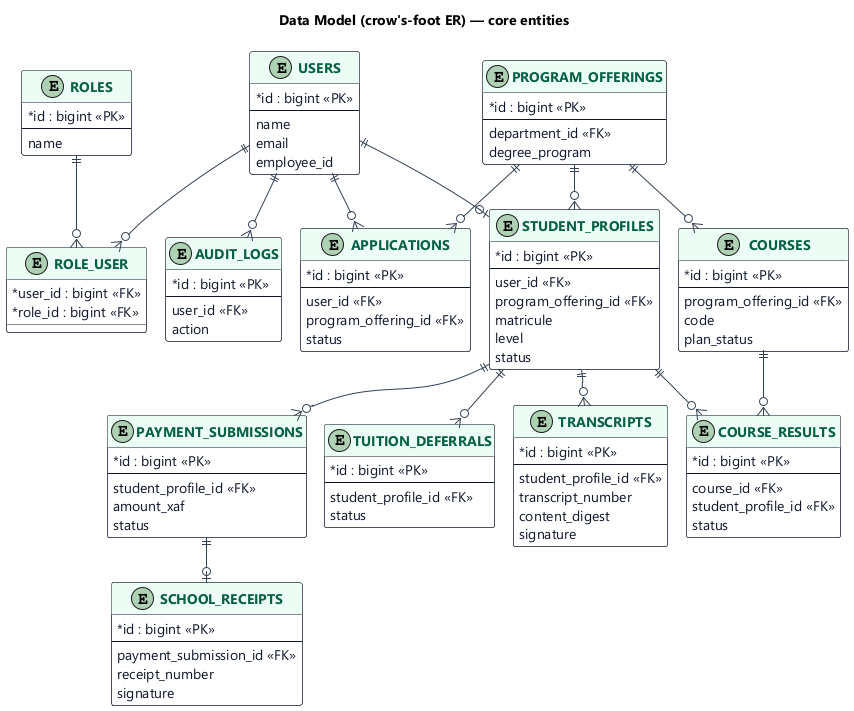

The diagram above was rendered by PlantUML. Its source (embedded in the PNG):
@startuml er-datamodel
!pragma layout smetana
!include _style.puml
title Data Model (crow's-foot ER) — core entities

entity USERS {
  * id : bigint <<PK>>
  --
  name
  email
  employee_id
}
entity ROLES {
  * id : bigint <<PK>>
  --
  name
}
entity ROLE_USER {
  * user_id : bigint <<FK>>
  * role_id : bigint <<FK>>
}
entity STUDENT_PROFILES {
  * id : bigint <<PK>>
  --
  user_id <<FK>>
  program_offering_id <<FK>>
  matricule
  level
  status
}
entity PROGRAM_OFFERINGS {
  * id : bigint <<PK>>
  --
  department_id <<FK>>
  degree_program
}
entity APPLICATIONS {
  * id : bigint <<PK>>
  --
  user_id <<FK>>
  program_offering_id <<FK>>
  status
}
entity PAYMENT_SUBMISSIONS {
  * id : bigint <<PK>>
  --
  student_profile_id <<FK>>
  amount_xaf
  status
}
entity SCHOOL_RECEIPTS {
  * id : bigint <<PK>>
  --
  payment_submission_id <<FK>>
  receipt_number
  signature
}
entity TUITION_DEFERRALS {
  * id : bigint <<PK>>
  --
  student_profile_id <<FK>>
  status
}
entity COURSES {
  * id : bigint <<PK>>
  --
  program_offering_id <<FK>>
  code
  plan_status
}
entity COURSE_RESULTS {
  * id : bigint <<PK>>
  --
  course_id <<FK>>
  student_profile_id <<FK>>
  status
}
entity TRANSCRIPTS {
  * id : bigint <<PK>>
  --
  student_profile_id <<FK>>
  transcript_number
  content_digest
  signature
}
entity AUDIT_LOGS {
  * id : bigint <<PK>>
  --
  user_id <<FK>>
  action
}

USERS ||--o{ ROLE_USER
ROLES ||--o{ ROLE_USER
USERS ||--o| STUDENT_PROFILES
USERS ||--o{ APPLICATIONS
USERS ||--o{ AUDIT_LOGS
PROGRAM_OFFERINGS ||--o{ APPLICATIONS
PROGRAM_OFFERINGS ||--o{ STUDENT_PROFILES
PROGRAM_OFFERINGS ||--o{ COURSES
STUDENT_PROFILES ||--o{ PAYMENT_SUBMISSIONS
STUDENT_PROFILES ||--o{ TUITION_DEFERRALS
STUDENT_PROFILES ||--o{ COURSE_RESULTS
STUDENT_PROFILES ||--o{ TRANSCRIPTS
PAYMENT_SUBMISSIONS ||--o| SCHOOL_RECEIPTS
COURSES ||--o{ COURSE_RESULTS
@enduml